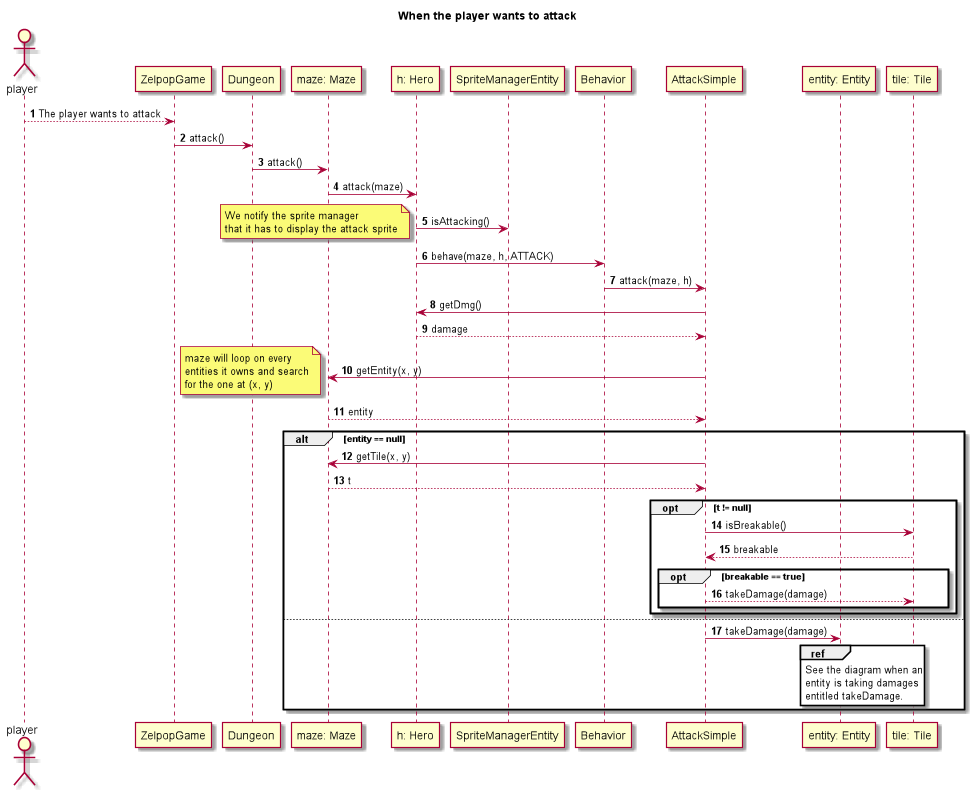

The diagram above was rendered by PlantUML. Its source (embedded in the PNG):
@startuml

title When the player wants to attack
autonumber

actor player

participant ZelpopGame as z
participant Dungeon as d
participant "maze: Maze" as m
participant "h: Hero" as h
participant "SpriteManagerEntity" as sme
participant Behavior as b
participant AttackSimple as as
participant "entity: Entity" as e
participant "tile: Tile" as t


player --> z: The player wants to attack

z -> d: attack()

d -> m: attack()

m -> h: attack(maze)

h -> sme: isAttacking()
note left
We notify the sprite manager
that it has to display the attack sprite
end note

h -> b: behave(maze, h, ATTACK)

b -> as: attack(maze, h)

as -> h: getDmg()

h --> as: damage

as -> m: getEntity(x, y)

note left
maze will loop on every
entities it owns and search
for the one at (x, y)
end note

m --> as: entity

alt entity == null

    as -> m: getTile(x, y)

    m --> as: t

    opt t != null

        as -> t: isBreakable()

        t --> as: breakable

        opt breakable == true

            as --> t: takeDamage(damage)

        end

    end

else

    as -> e: takeDamage(damage)

    ref over e
        See the diagram when an
        entity is taking damages
        entitled takeDamage.
    end ref

end


@enduml